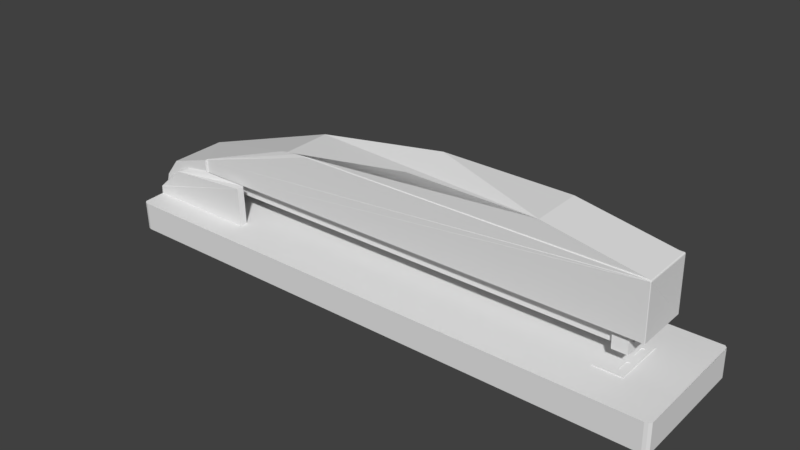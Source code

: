 # Source: Stapler.blend  (saved by Blender 2.79.0; exported with 4.5.12 LTS)
import bpy
from mathutils import Matrix  # noqa: F401  (used for matrix-valued properties, if any)

bpy.ops.wm.read_factory_settings(use_empty=True)
scene = bpy.context.scene
scene.name = 'Scene'

# ---- collections
col_collection_1 = bpy.data.collections.new('Collection 1'); scene.collection.children.link(col_collection_1)

# ---- world
world_world = bpy.data.worlds.new('World'); scene.world = world_world
world_world.color = (0.05088, 0.05088, 0.05088)
world_world.use_sun_shadow = False
world_world.sun_shadow_jitter_overblur = 0.0
world_world.cycles.sampling_method = 'MANUAL'

# ---- meshes
me_stapler = bpy.data.meshes.new('Stapler')
me_stapler.from_pydata([(7.443, 0.962, -1.773), (7.443, 0.982, -1.773), (7.381, 0.962, -1.808), (7.381, 0.982, -1.808), (7.32, 0.962, -1.773), (7.32, 0.982, -1.773), (7.311, 0.962, -1.737), (7.311, 0.982, -1.737), (7.311, 0.982, -1.416), (7.311, 0.962, -1.416), (7.32, 0.962, -1.38), (7.32, 0.982, -1.38), (7.346, 0.962, -1.355), (7.346, 0.982, -1.355), (7.417, 0.962, -1.355), (7.417, 0.982, -1.355), (7.443, 0.962, -1.38), (7.443, 0.982, -1.38), (7.452, 0.982, -1.416), (7.452, 0.982, -0.9702), (7.443, 0.962, -1.006), (7.443, 0.982, -1.006), (7.417, 0.962, -1.031), (7.417, 0.982, -1.031), (7.346, 0.962, -1.031), (7.346, 0.982, -1.031), (7.32, 0.962, -1.006), (7.32, 0.982, -1.006), (7.311, 0.962, -0.9702), (7.311, 0.982, -0.9702), (7.311, 0.982, -0.6486), (7.311, 0.962, -0.6486), (7.32, 0.962, -0.6133), (7.32, 0.982, -0.6133), (7.346, 0.962, -0.5875), (7.346, 0.982, -0.5875), (7.417, 0.962, -0.5875), (7.417, 0.982, -0.5875), (7.443, 0.962, -0.6133), (7.443, 0.982, -0.6133), (7.314, 1.522, -0.6929), (7.314, 1.522, -1.062), (7.314, 1.542, -0.6929), (7.314, 1.542, -1.062), (7.471, 1.522, -1.062), (7.471, 1.542, -1.062), (7.471, 1.522, -0.6929), (7.471, 1.542, -0.6929), (7.314, 1.522, -1.304), (7.314, 1.522, -1.673), (7.314, 1.542, -1.304), (7.314, 1.542, -1.673), (7.471, 1.522, -1.673), (7.471, 1.542, -1.673), (7.471, 1.522, -1.304), (7.471, 1.542, -1.304), (6.677, 0.952, -0.3668), (7.585, 0.952, -0.3668), (6.677, 0.982, -0.3668), (7.585, 0.982, -0.3668), (6.677, 0.952, -2.019), (6.677, 0.982, -2.019), (7.585, 0.952, -2.019), (7.585, 0.982, -2.019), (-3.841, 3.914, -1.999), (-3.841, 3.914, -0.3731), (0.6956, 4.599, -0.3731), (0.6956, 4.599, -1.999), (4.929, 4.559, -0.3731), (4.929, 4.559, -1.999), (8.053, 3.978, -1.999), (8.053, 3.978, -0.3731), (-3.172, 3.971, -1.999), (-3.172, 3.971, -0.3731), (-3.507, 3.95, -0.3731), (-2.837, 3.978, -2.026), (-2.837, 3.978, -0.3701), (7.076, 2.204, -0.7276), (-7.259, 2.204, -0.7276), (7.076, 1.622, -0.7276), (-7.259, 1.622, -0.7276), (7.076, 1.622, -1.648), (-7.259, 1.622, -1.648), (7.076, 2.204, -1.648), (-7.259, 2.204, -1.648), (7.076, 2.204, -0.5678), (7.076, 1.522, -0.5678), (7.076, 1.522, -1.799), (7.076, 2.204, -1.799), (7.348, 1.81, -0.9768), (7.554, 1.81, -0.9768), (7.348, 1.93, -0.9768), (7.554, 1.93, -0.9768), (7.348, 1.99, -0.8726), (7.554, 1.99, -0.8726), (7.348, 1.93, -0.7685), (7.554, 1.93, -0.7685), (7.348, 1.87, -0.7524), (7.554, 1.87, -0.7524), (7.348, 1.81, -0.7685), (7.554, 1.81, -0.7685), (7.348, 1.75, -0.8726), (7.554, 1.75, -0.8726), (7.554, 1.766, -0.9328), (7.348, 1.796, -1.613), (7.554, 1.796, -1.613), (7.554, 1.856, -1.629), (7.348, 1.916, -1.613), (7.554, 1.916, -1.613), (7.348, 1.96, -1.569), (7.554, 1.96, -1.569), (7.348, 1.96, -1.448), (7.554, 1.96, -1.448), (7.348, 1.856, -1.388), (7.554, 1.856, -1.388), (7.348, 1.752, -1.448), (7.554, 1.752, -1.448), (7.348, 1.736, -1.508), (7.554, 1.736, -1.508), (7.554, 2.204, -1.799), (7.554, 2.204, -0.5678), (7.554, 1.522, -0.5678), (7.554, 1.522, -1.799), (-7.51, 2.204, -0.3288), (-7.51, 2.204, -2.067), (8.053, 2.204, -2.067), (8.095, 2.204, -2.026), (8.089, 2.204, -2.046), (8.074, 2.204, -2.061), (8.089, 2.204, -0.3494), (8.074, 2.204, -0.3343), (8.053, 3.937, -0.3288), (-9.585, 1.224, -2.127), (-9.55, 1.271, -2.127), (-9.585, 0.9136, -2.127), (-9.55, 1.271, -0.2523), (-9.547, 1.297, -0.2415), (-9.55, 1.273, -0.2208), (-9.55, 1.271, -0.211), (-9.55, 1.271, -2.137), (-9.489, 1.54, -2.137), (-9.465, 1.604, -0.2523), (-8.998, 2.192, -2.137), (-8.975, 2.208, -0.2523), (-9.585, 0.9136, -0.2523), (-9.374, 1.482, -0.2316), (-9.287, 1.561, -0.211), (-8.983, 1.808, -0.211), (-8.746, 1.961, -0.2316), (-8.646, 2.006, -0.211), (-8.385, 2.123, -0.2316), (-8.282, 2.151, -0.211), (-7.51, 2.27, -0.211), (-7.51, 2.275, -0.2316), (-7.51, 2.29, -0.2467), (-8.39, 2.137, -0.2467), (-9.088, 1.758, -0.2467), (-8.672, 1.993, -0.04125), (-9.585, 1.224, -0.2523), (-7.51, 2.249, -0.2467), (-5.799, 2.249, -0.2467), (-5.799, 2.264, -0.2316), (-7.51, 2.264, -0.2316), (-5.799, 0.952, -0.2523), (-5.799, 0.952, 0.0), (-5.799, 2.264, -0.02063), (-5.799, 2.249, -0.005526), (-9.585, 1.222, -0.03043), (-9.585, 1.197, -0.008754), (-9.585, 0.952, 0.0), (-9.585, 0.952, -2.379), (-9.585, 1.197, -2.37), (-9.585, 1.222, -2.349), (-5.799, 2.264, -2.358), (-5.799, 2.249, -2.374), (-8.672, 1.993, -2.338), (-5.799, 0.952, -2.379), (-5.799, 2.249, -2.132), (-7.51, 2.249, -2.132), (-5.799, 2.264, -2.147), (-7.51, 2.27, -2.168), (-7.51, 2.264, -2.147), (8.065, 3.975, -2.038), (8.077, 3.961, -2.049), (8.088, 3.958, -2.032), (8.092, 3.938, -2.039), (8.095, 3.937, -2.026), (8.089, 3.937, -2.046), (8.074, 3.937, -2.061), (8.067, 3.938, -2.064), (8.053, 3.937, -2.067), (8.059, 3.958, -2.061), (-2.75, 3.977, -2.036), (-7.51, 2.631, -2.064), (-7.51, 2.655, -2.042), (-7.51, 2.658, -2.026), (8.065, 3.975, -0.3579), (8.077, 3.961, -0.3462), (8.059, 3.958, -0.3349), (8.067, 3.938, -0.3312), (8.074, 3.937, -0.3343), (8.089, 3.937, -0.3494), (8.092, 3.938, -0.3564), (8.095, 3.937, -0.3701), (8.088, 3.958, -0.364), (-7.51, 2.655, -0.354), (-7.51, 2.658, -0.3701), (-7.51, 2.631, -0.3318), (-3.068, 3.97, -0.3494), (-3.451, 3.954, -0.3701), (-4.062, 3.882, -0.3701), (-7.51, 2.658, -2.137), (-7.51, 2.658, -0.2523), (-7.51, 2.27, -2.137), (-7.51, 0.952, -2.127), (-7.51, 0.952, -0.2523), (-8.646, 2.006, -2.137), (-5.799, 0.952, -2.127), (8.829, 0.952, 0.8183), (-9.385, 0.952, 0.8183), (-9.558, 0.952, 0.7183), (9.029, 0.952, -3.075), (-9.493, 0.952, -3.217), (-9.428, 0.952, -3.26), (-9.485, 0.952, 0.7915), (8.929, 0.952, 0.7915), (9.002, 0.952, 0.7183), (9.002, 0.952, -3.175), (8.929, 0.952, -3.249), (-9.558, 0.0, 0.7183), (-9.485, 0.0, 0.7915), (-9.385, 0.0, 0.8183), (8.829, 0.0, 0.8183), (9.002, 0.0, -3.175), (8.929, 0.0, -3.249), (-9.493, 0.0, -3.217), (-9.428, 0.0, -3.26), (9.002, 0.0, 0.7183), (8.929, 0.0, 0.7915)], [], [(35, 37, 36, 34), (178, 214, 217, 177), (164, 163, 160, 161, 165, 166), (238, 237, 226, 225), (229, 230, 224, 220), (134, 133, 132), (118, 105, 104, 117), (7, 5, 3, 1, 18, 63, 61, 58, 59, 19, 39, 37, 35, 33, 30, 29, 27, 25, 23, 21, 17, 15, 13, 11, 8), (46, 47, 45, 44), (49, 51, 50, 48), (51, 53, 55, 50), (40, 42, 47, 46), (21, 23, 22, 20), (43, 45, 47, 42), (69, 70, 72, 64, 67), (116, 118, 117, 115), (82, 84, 83, 81), (81, 83, 88, 87, 86, 85, 77, 79), (41, 43, 42, 40), (101, 89, 91, 93, 95, 97, 99), (52, 53, 51, 49), (100, 102, 101, 99), (223, 236, 235, 222), (21, 19, 59, 63, 18, 17), (113, 115, 117, 104, 107, 109, 111), (57, 59, 58, 56), (25, 27, 26, 24), (79, 80, 82, 81), (135, 144, 158), (108, 110, 109, 107), (62, 63, 59, 57), (48, 50, 55, 54), (146, 137, 138, 135, 158, 167, 157, 149, 147, 148, 145), (106, 108, 107, 104, 105), (148, 147, 149), (148, 149, 150), (150, 149, 151), (165, 161, 162, 152, 153, 150, 151, 149, 157), (161, 160, 159, 162), (56, 58, 61, 60), (92, 94, 93, 91), (159, 160, 163, 215), (141, 136, 156, 155, 154, 212, 143), (75, 192, 182, 183, 191, 193, 194), (9, 6, 4, 5, 7, 8, 11, 10), (12, 14, 16, 0, 2, 4, 6, 9, 10), (181, 178, 177, 179), (3, 5, 4, 2), (128, 125, 124, 193, 191, 189, 190, 188), (85, 86, 121, 120), (33, 35, 34, 32), (44, 45, 43, 41), (137, 146, 145, 148, 150, 153, 154, 155, 156, 136), (182, 192, 75, 72, 70, 69, 68, 71, 73, 76, 209, 208, 196), (175, 172, 132, 133, 139, 216), (102, 103, 90, 89, 101), (168, 166, 165, 157, 167), (13, 15, 14, 12), (114, 116, 115, 113), (185, 186, 187), (128, 188, 183, 184, 185, 187, 127), (189, 188, 190), (170, 171, 174, 176), (196, 197, 204, 184, 183, 182), (48, 44, 41, 87, 122, 49), (168, 169, 164, 166), (15, 17, 16, 14), (96, 98, 97, 95), (233, 234, 228, 227), (74, 73, 71, 68, 66, 65), (200, 197, 198, 199), (31, 28, 26, 27, 29, 30, 33, 32), (181, 179, 173, 175, 216, 213, 180), (130, 200, 131, 199, 198, 207, 123), (208, 209, 210, 65, 66, 68, 69, 67, 64, 72, 75, 194, 195, 211, 142, 143, 212, 206, 205), (168, 167, 158, 144, 135, 138, 137, 136, 141, 140, 139, 133, 134, 132, 172, 171, 170, 222, 235, 229, 220, 169), (54, 52, 49, 122, 121, 86, 87, 41, 40, 46, 44, 48), (199, 131, 200), (189, 191, 183, 188), (201, 202, 204, 197, 200, 130, 129), (202, 201, 203), (174, 171, 172, 175, 173), (127, 187, 186, 185, 184, 204, 202, 203, 201, 129, 126), (234, 236, 223, 228), (218, 219, 224, 230, 231, 232, 238, 225), (88, 83, 84, 78, 77, 85, 120, 119, 126, 129, 130, 123, 124, 125), (110, 112, 111, 109), (198, 197, 196, 208, 205, 207), (105, 118, 116, 103, 102, 100, 98, 121, 122, 106), (233, 227, 221, 226, 237), (141, 143, 142, 140), (1, 3, 2, 0), (78, 80, 79, 77), (20, 38, 39, 19, 21), (127, 126, 119, 88, 125, 128), (37, 39, 38, 36), (119, 122, 87, 88), (90, 92, 91, 89), (65, 210, 209), (65, 209, 74), (74, 209, 73), (73, 209, 76), (211, 195, 194, 193, 124, 123, 207, 205, 206, 212, 154, 153, 152, 162, 159, 215, 214, 178, 181, 180, 213), (54, 55, 53, 52), (90, 103, 116, 114, 112, 110, 108, 106, 122, 119, 120, 121, 98, 96, 94, 92), (213, 216, 139, 140, 142, 211), (23, 25, 24, 22), (80, 78, 84, 82), (98, 100, 99, 97), (31, 32, 34, 36, 38, 20, 22, 24, 26, 28), (173, 179, 177, 217, 176, 174), (62, 57, 56, 218, 225, 226, 221, 60), (164, 169, 220, 224, 219, 218, 56, 60, 221, 227, 228, 223, 222, 170, 176, 217, 214, 215, 163), (112, 114, 113, 111), (94, 96, 95, 93), (60, 61, 63, 62), (233, 237, 238, 232, 231, 230, 229, 235, 236, 234), (0, 16, 17, 18, 1), (11, 13, 12, 10)])
me_stapler.use_remesh_preserve_volume = False
me_stapler.use_remesh_preserve_attributes = False
me_stapler.use_mirror_vertex_groups = False
me_stapler.update()

# ---- objects
ob_stapler = bpy.data.objects.new('Stapler', me_stapler)

# ---- transforms, parenting, visibility, modifiers, constraints
ob_stapler.location = (0.0, 0.0, 0.0)
ob_stapler.rotation_euler = (-4.682, -0.0, 0.0)
ob_stapler.scale = (0.05544, 0.05544, 0.05544)
ob_stapler.lineart.crease_threshold = 0.0

# ---- collection membership
col_collection_1.objects.link(ob_stapler)

# ---- scene / render settings (as saved in the file)
scene.frame_start = 1; scene.frame_end = 250; scene.frame_set(1)
scene.render.engine = 'BLENDER_EEVEE_NEXT'
scene.render.resolution_percentage = 50
scene.render.dither_intensity = 0.0
scene.cycles.use_denoising = False
scene.cycles.samples = 128
scene.cycles.sampling_pattern = 'TABULATED_SOBOL'
scene.cycles.use_adaptive_sampling = False
scene.cycles.use_light_tree = False
scene.cycles.blur_glossy = 0.0
scene.cycles.sample_clamp_indirect = 0.0
scene.view_settings.view_transform = 'Standard'
bpy.context.view_layer.update()

# ---- added for rendering (the .blend has no active camera and no usable light): camera, sun
cam_auto = bpy.data.cameras.new('AutoCamera')
cam_auto.lens = 50.0
cam_auto.sensor_width = 36.0
cam_auto.clip_end = 1000.0
ob_auto_camera = bpy.data.objects.new('AutoCamera', cam_auto)
scene.collection.objects.link(ob_auto_camera)
ob_auto_camera.location = (0.993101, -1.14639, 0.936297)
ob_auto_camera.rotation_euler = (1.09748, -7.21219e-08, 0.694738)
scene.camera = ob_auto_camera
light_auto_sun = bpy.data.lights.new('AutoSun', 'SUN')
light_auto_sun.energy = 3.0
light_auto_sun.angle = 0.0523599
ob_auto_sun = bpy.data.objects.new('AutoSun', light_auto_sun)
scene.collection.objects.link(ob_auto_sun)
ob_auto_sun.rotation_euler = (0.872665, 0.174533, 0.523599)
bpy.context.view_layer.update()
